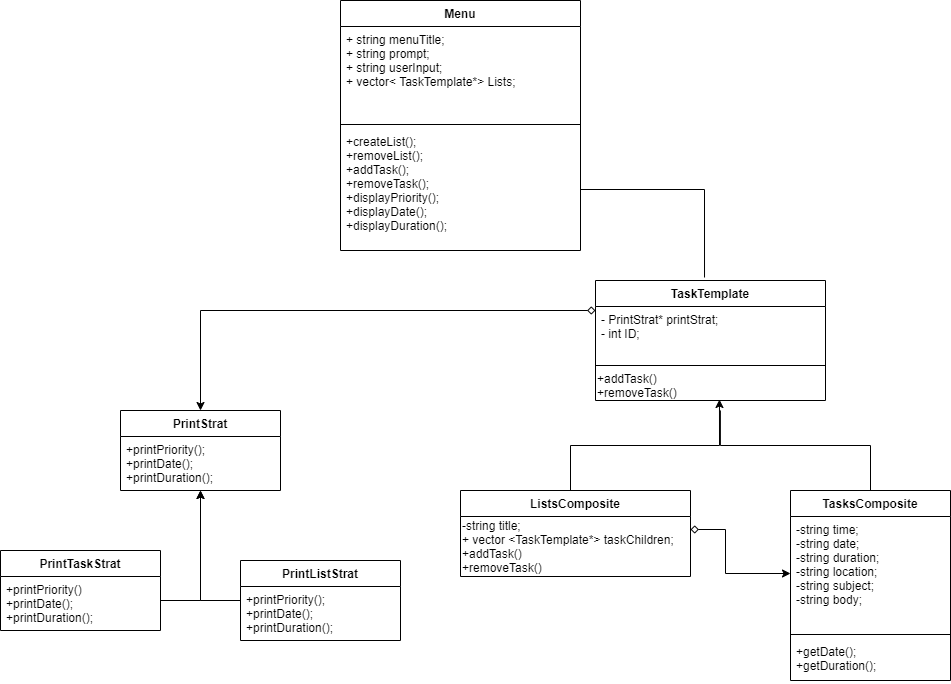

The diagram above was exported from draw.io. Its source (the exported page's mxGraphModel, read from the mxfile embedded in the PNG):
<mxGraphModel dx="1662" dy="762" grid="1" gridSize="10" guides="1" tooltips="1" connect="1" arrows="1" fold="1" page="1" pageScale="1" pageWidth="1169" pageHeight="827" math="0" shadow="0">
  <root>
    <mxCell id="0" />
    <mxCell id="1" parent="0" />
    <mxCell id="kyK9QAhACHmRE9UjOyVd-63" style="edgeStyle=orthogonalEdgeStyle;rounded=0;orthogonalLoop=1;jettySize=auto;html=1;entryX=0.543;entryY=1.333;entryDx=0;entryDy=0;entryPerimeter=0;shadow=0;startArrow=none;startFill=0;endArrow=none;endFill=0;" parent="1" source="kyK9QAhACHmRE9UjOyVd-1" target="kyK9QAhACHmRE9UjOyVd-50" edge="1">
      <mxGeometry relative="1" as="geometry" />
    </mxCell>
    <mxCell id="kyK9QAhACHmRE9UjOyVd-1" value="TasksComposite" style="swimlane;fontStyle=1;align=center;verticalAlign=top;childLayout=stackLayout;horizontal=1;startSize=26;horizontalStack=0;resizeParent=1;resizeParentMax=0;resizeLast=0;collapsible=1;marginBottom=0;" parent="1" vertex="1">
      <mxGeometry x="890" y="550" width="160" height="190" as="geometry" />
    </mxCell>
    <mxCell id="kyK9QAhACHmRE9UjOyVd-2" value="-string time;&#10;-string date;&#10;-string duration;&#10;-string location;&#10;-string subject;&#10;-string body;&#10;" style="text;strokeColor=none;fillColor=none;align=left;verticalAlign=top;spacingLeft=4;spacingRight=4;overflow=hidden;rotatable=0;points=[[0,0.5],[1,0.5]];portConstraint=eastwest;" parent="kyK9QAhACHmRE9UjOyVd-1" vertex="1">
      <mxGeometry y="26" width="160" height="114" as="geometry" />
    </mxCell>
    <mxCell id="kyK9QAhACHmRE9UjOyVd-3" value="" style="line;strokeWidth=1;fillColor=none;align=left;verticalAlign=middle;spacingTop=-1;spacingLeft=3;spacingRight=3;rotatable=0;labelPosition=right;points=[];portConstraint=eastwest;" parent="kyK9QAhACHmRE9UjOyVd-1" vertex="1">
      <mxGeometry y="140" width="160" height="8" as="geometry" />
    </mxCell>
    <mxCell id="kyK9QAhACHmRE9UjOyVd-4" value="+getDate();&#10;+getDuration();&#10;" style="text;strokeColor=none;fillColor=none;align=left;verticalAlign=top;spacingLeft=4;spacingRight=4;overflow=hidden;rotatable=0;points=[[0,0.5],[1,0.5]];portConstraint=eastwest;" parent="kyK9QAhACHmRE9UjOyVd-1" vertex="1">
      <mxGeometry y="148" width="160" height="42" as="geometry" />
    </mxCell>
    <mxCell id="kyK9QAhACHmRE9UjOyVd-62" style="edgeStyle=orthogonalEdgeStyle;rounded=0;orthogonalLoop=1;jettySize=auto;html=1;entryX=0.539;entryY=0.967;entryDx=0;entryDy=0;entryPerimeter=0;shadow=0;startArrow=none;startFill=0;endArrow=classic;endFill=1;" parent="1" source="kyK9QAhACHmRE9UjOyVd-9" target="kyK9QAhACHmRE9UjOyVd-50" edge="1">
      <mxGeometry relative="1" as="geometry">
        <Array as="points">
          <mxPoint x="670" y="505" />
          <mxPoint x="819" y="505" />
        </Array>
      </mxGeometry>
    </mxCell>
    <mxCell id="kyK9QAhACHmRE9UjOyVd-9" value="ListsComposite" style="swimlane;fontStyle=1;align=center;verticalAlign=top;childLayout=stackLayout;horizontal=1;startSize=26;horizontalStack=0;resizeParent=1;resizeParentMax=0;resizeLast=0;collapsible=1;marginBottom=0;" parent="1" vertex="1">
      <mxGeometry x="560" y="550" width="230" height="86" as="geometry" />
    </mxCell>
    <mxCell id="kyK9QAhACHmRE9UjOyVd-55" value="-string title;&lt;br&gt;+ vector &amp;lt;&lt;span style=&quot;text-align: center&quot;&gt;TaskTemplate&lt;/span&gt;*&amp;gt; taskChildren;&lt;br&gt;+addTask()&lt;br&gt;+removeTask()" style="text;html=1;align=left;verticalAlign=middle;resizable=0;points=[];autosize=1;strokeColor=none;" parent="kyK9QAhACHmRE9UjOyVd-9" vertex="1">
      <mxGeometry y="26" width="230" height="60" as="geometry" />
    </mxCell>
    <mxCell id="kyK9QAhACHmRE9UjOyVd-46" style="edgeStyle=orthogonalEdgeStyle;rounded=0;orthogonalLoop=1;jettySize=auto;html=1;startArrow=diamond;startFill=0;endArrow=classic;endFill=1;entryX=0.5;entryY=0;entryDx=0;entryDy=0;" parent="1" source="kyK9QAhACHmRE9UjOyVd-18" target="kyK9QAhACHmRE9UjOyVd-27" edge="1">
      <mxGeometry relative="1" as="geometry">
        <mxPoint x="290" y="390" as="targetPoint" />
        <Array as="points">
          <mxPoint x="300" y="370" />
        </Array>
      </mxGeometry>
    </mxCell>
    <mxCell id="kyK9QAhACHmRE9UjOyVd-18" value="TaskTemplate" style="swimlane;fontStyle=1;align=center;verticalAlign=top;childLayout=stackLayout;horizontal=1;startSize=26;horizontalStack=0;resizeParent=1;resizeParentMax=0;resizeLast=0;collapsible=1;marginBottom=0;" parent="1" vertex="1">
      <mxGeometry x="695" y="340" width="230" height="120" as="geometry" />
    </mxCell>
    <mxCell id="kyK9QAhACHmRE9UjOyVd-19" value="- PrintStrat* printStrat;&#10;- int ID;&#10;" style="text;strokeColor=none;fillColor=none;align=left;verticalAlign=top;spacingLeft=4;spacingRight=4;overflow=hidden;rotatable=0;points=[[0,0.5],[1,0.5]];portConstraint=eastwest;" parent="kyK9QAhACHmRE9UjOyVd-18" vertex="1">
      <mxGeometry y="26" width="230" height="54" as="geometry" />
    </mxCell>
    <mxCell id="kyK9QAhACHmRE9UjOyVd-49" value="" style="line;strokeWidth=1;fillColor=none;align=left;verticalAlign=middle;spacingTop=-1;spacingLeft=3;spacingRight=3;rotatable=0;labelPosition=right;points=[];portConstraint=eastwest;" parent="kyK9QAhACHmRE9UjOyVd-18" vertex="1">
      <mxGeometry y="80" width="230" height="10" as="geometry" />
    </mxCell>
    <mxCell id="kyK9QAhACHmRE9UjOyVd-50" value="+addTask()&lt;br&gt;+removeTask()" style="text;html=1;align=left;verticalAlign=middle;resizable=0;points=[];autosize=1;strokeColor=none;" parent="kyK9QAhACHmRE9UjOyVd-18" vertex="1">
      <mxGeometry y="90" width="230" height="30" as="geometry" />
    </mxCell>
    <mxCell id="kyK9QAhACHmRE9UjOyVd-24" style="edgeStyle=orthogonalEdgeStyle;rounded=0;orthogonalLoop=1;jettySize=auto;html=1;startArrow=diamond;startFill=0;" parent="1" target="kyK9QAhACHmRE9UjOyVd-2" edge="1">
      <mxGeometry relative="1" as="geometry">
        <mxPoint x="790" y="589" as="sourcePoint" />
        <Array as="points">
          <mxPoint x="825" y="589" />
          <mxPoint x="825" y="633" />
        </Array>
      </mxGeometry>
    </mxCell>
    <mxCell id="kyK9QAhACHmRE9UjOyVd-27" value="PrintStrat" style="swimlane;fontStyle=1;align=center;verticalAlign=top;childLayout=stackLayout;horizontal=1;startSize=26;horizontalStack=0;resizeParent=1;resizeParentMax=0;resizeLast=0;collapsible=1;marginBottom=0;" parent="1" vertex="1">
      <mxGeometry x="220" y="470" width="160" height="80" as="geometry" />
    </mxCell>
    <mxCell id="kyK9QAhACHmRE9UjOyVd-30" value="+printPriority();&#10;+printDate();&#10;+printDuration();" style="text;strokeColor=none;fillColor=none;align=left;verticalAlign=top;spacingLeft=4;spacingRight=4;overflow=hidden;rotatable=0;points=[[0,0.5],[1,0.5]];portConstraint=eastwest;" parent="kyK9QAhACHmRE9UjOyVd-27" vertex="1">
      <mxGeometry y="26" width="160" height="54" as="geometry" />
    </mxCell>
    <mxCell id="kyK9QAhACHmRE9UjOyVd-40" style="edgeStyle=orthogonalEdgeStyle;rounded=0;orthogonalLoop=1;jettySize=auto;html=1;startArrow=none;startFill=0;" parent="1" source="kyK9QAhACHmRE9UjOyVd-31" edge="1">
      <mxGeometry relative="1" as="geometry">
        <mxPoint x="300" y="550" as="targetPoint" />
        <Array as="points">
          <mxPoint x="300" y="660" />
        </Array>
      </mxGeometry>
    </mxCell>
    <mxCell id="kyK9QAhACHmRE9UjOyVd-31" value="PrintTaskStrat" style="swimlane;fontStyle=1;align=center;verticalAlign=top;childLayout=stackLayout;horizontal=1;startSize=26;horizontalStack=0;resizeParent=1;resizeParentMax=0;resizeLast=0;collapsible=1;marginBottom=0;" parent="1" vertex="1">
      <mxGeometry x="100" y="610" width="160" height="80" as="geometry" />
    </mxCell>
    <mxCell id="kyK9QAhACHmRE9UjOyVd-32" value="+printPriority()&#10;+printDate();&#10;+printDuration();" style="text;strokeColor=none;fillColor=none;align=left;verticalAlign=top;spacingLeft=4;spacingRight=4;overflow=hidden;rotatable=0;points=[[0,0.5],[1,0.5]];portConstraint=eastwest;" parent="kyK9QAhACHmRE9UjOyVd-31" vertex="1">
      <mxGeometry y="26" width="160" height="54" as="geometry" />
    </mxCell>
    <mxCell id="kyK9QAhACHmRE9UjOyVd-39" style="edgeStyle=orthogonalEdgeStyle;rounded=0;orthogonalLoop=1;jettySize=auto;html=1;exitX=0.5;exitY=0;exitDx=0;exitDy=0;startArrow=none;startFill=0;" parent="1" source="kyK9QAhACHmRE9UjOyVd-35" edge="1">
      <mxGeometry relative="1" as="geometry">
        <mxPoint x="410" y="630" as="targetPoint" />
      </mxGeometry>
    </mxCell>
    <mxCell id="kyK9QAhACHmRE9UjOyVd-41" style="edgeStyle=orthogonalEdgeStyle;rounded=0;orthogonalLoop=1;jettySize=auto;html=1;startArrow=none;startFill=0;" parent="1" source="kyK9QAhACHmRE9UjOyVd-35" edge="1">
      <mxGeometry relative="1" as="geometry">
        <mxPoint x="300" y="550" as="targetPoint" />
      </mxGeometry>
    </mxCell>
    <mxCell id="kyK9QAhACHmRE9UjOyVd-35" value="PrintListStrat" style="swimlane;fontStyle=1;align=center;verticalAlign=top;childLayout=stackLayout;horizontal=1;startSize=26;horizontalStack=0;resizeParent=1;resizeParentMax=0;resizeLast=0;collapsible=1;marginBottom=0;" parent="1" vertex="1">
      <mxGeometry x="340" y="620" width="160" height="80" as="geometry" />
    </mxCell>
    <mxCell id="kyK9QAhACHmRE9UjOyVd-36" value="+printPriority();&#10;+printDate();&#10;+printDuration();" style="text;strokeColor=none;fillColor=none;align=left;verticalAlign=top;spacingLeft=4;spacingRight=4;overflow=hidden;rotatable=0;points=[[0,0.5],[1,0.5]];portConstraint=eastwest;" parent="kyK9QAhACHmRE9UjOyVd-35" vertex="1">
      <mxGeometry y="26" width="160" height="54" as="geometry" />
    </mxCell>
    <mxCell id="kyK9QAhACHmRE9UjOyVd-68" value="Menu" style="swimlane;fontStyle=1;align=center;verticalAlign=top;childLayout=stackLayout;horizontal=1;startSize=26;horizontalStack=0;resizeParent=1;resizeParentMax=0;resizeLast=0;collapsible=1;marginBottom=0;" parent="1" vertex="1">
      <mxGeometry x="440" y="60" width="240" height="250" as="geometry" />
    </mxCell>
    <mxCell id="kyK9QAhACHmRE9UjOyVd-69" value="+ string menuTitle;&#10;+ string prompt;&#10;+ string userInput;&#10;+ vector&lt; TaskTemplate*&gt; Lists;" style="text;strokeColor=none;fillColor=none;align=left;verticalAlign=top;spacingLeft=4;spacingRight=4;overflow=hidden;rotatable=0;points=[[0,0.5],[1,0.5]];portConstraint=eastwest;" parent="kyK9QAhACHmRE9UjOyVd-68" vertex="1">
      <mxGeometry y="26" width="240" height="94" as="geometry" />
    </mxCell>
    <mxCell id="kyK9QAhACHmRE9UjOyVd-70" value="" style="line;strokeWidth=1;fillColor=none;align=left;verticalAlign=middle;spacingTop=-1;spacingLeft=3;spacingRight=3;rotatable=0;labelPosition=right;points=[];portConstraint=eastwest;" parent="kyK9QAhACHmRE9UjOyVd-68" vertex="1">
      <mxGeometry y="120" width="240" height="8" as="geometry" />
    </mxCell>
    <mxCell id="kyK9QAhACHmRE9UjOyVd-71" value="+createList();&#10;+removeList();&#10;+addTask();&#10;+removeTask();&#10;+displayPriority();&#10;+displayDate();&#10;+displayDuration();" style="text;strokeColor=none;fillColor=none;align=left;verticalAlign=top;spacingLeft=4;spacingRight=4;overflow=hidden;rotatable=0;points=[[0,0.5],[1,0.5]];portConstraint=eastwest;" parent="kyK9QAhACHmRE9UjOyVd-68" vertex="1">
      <mxGeometry y="128" width="240" height="122" as="geometry" />
    </mxCell>
    <mxCell id="kyK9QAhACHmRE9UjOyVd-72" style="edgeStyle=orthogonalEdgeStyle;rounded=0;orthogonalLoop=1;jettySize=auto;html=1;shadow=0;startArrow=none;startFill=0;endArrow=none;endFill=0;entryX=0.474;entryY=-0.025;entryDx=0;entryDy=0;entryPerimeter=0;" parent="1" source="kyK9QAhACHmRE9UjOyVd-71" target="kyK9QAhACHmRE9UjOyVd-18" edge="1">
      <mxGeometry relative="1" as="geometry">
        <mxPoint x="800" y="224" as="targetPoint" />
      </mxGeometry>
    </mxCell>
  </root>
</mxGraphModel>